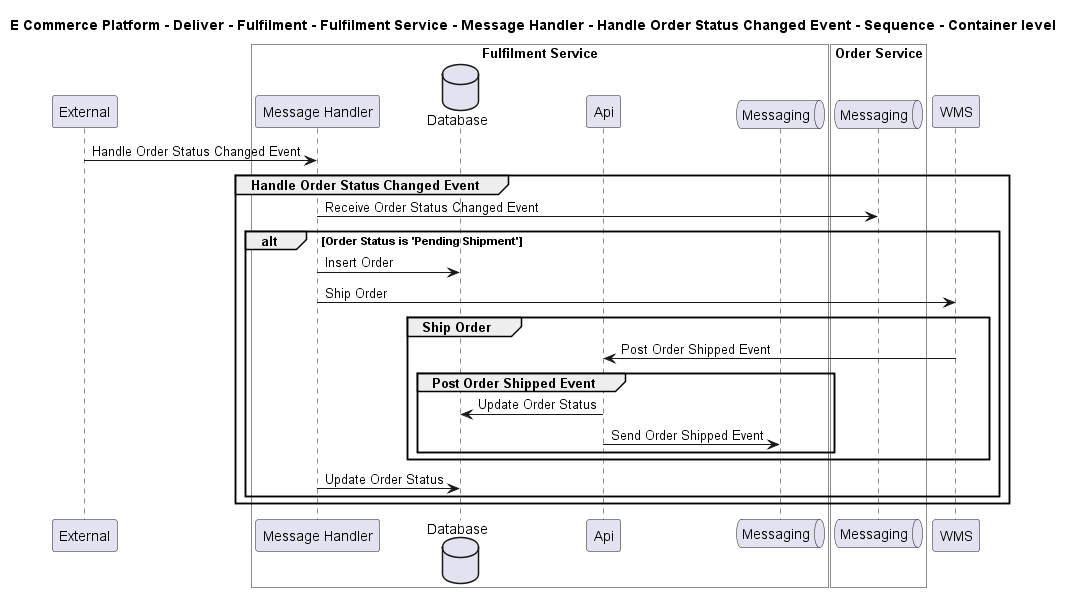

The diagram above was rendered by PlantUML. Its source (embedded in the PNG):
@startuml

title E Commerce Platform - Deliver - Fulfilment - Fulfilment Service - Message Handler - Handle Order Status Changed Event - Sequence - Container level

participant "External" as C4InterFlow.SoftwareSystems.ExternalSystem

box "Fulfilment Service" #White
    participant "Message Handler" as ECommercePlatform.Deliver.Fulfilment.SoftwareSystems.FulfilmentService.Containers.MessageHandler
    database "Database" as ECommercePlatform.Deliver.Fulfilment.SoftwareSystems.FulfilmentService.Containers.Database
    participant "Api" as ECommercePlatform.Deliver.Fulfilment.SoftwareSystems.FulfilmentService.Containers.Api
    queue "Messaging" as ECommercePlatform.Deliver.Fulfilment.SoftwareSystems.FulfilmentService.Containers.Messaging
end box


box "Order Service" #White
    queue "Messaging" as ECommercePlatform.GenerateDemand.OrderManagement.SoftwareSystems.OrderService.Containers.Messaging
end box

participant "WMS" as ECommercePlatform.Deliver.Fulfilment.SoftwareSystems.WMS

C4InterFlow.SoftwareSystems.ExternalSystem -> ECommercePlatform.Deliver.Fulfilment.SoftwareSystems.FulfilmentService.Containers.MessageHandler : Handle Order Status Changed Event
group Handle Order Status Changed Event
ECommercePlatform.Deliver.Fulfilment.SoftwareSystems.FulfilmentService.Containers.MessageHandler -> ECommercePlatform.GenerateDemand.OrderManagement.SoftwareSystems.OrderService.Containers.Messaging : Receive Order Status Changed Event
alt Order Status is 'Pending Shipment'
ECommercePlatform.Deliver.Fulfilment.SoftwareSystems.FulfilmentService.Containers.MessageHandler -> ECommercePlatform.Deliver.Fulfilment.SoftwareSystems.FulfilmentService.Containers.Database : Insert Order
ECommercePlatform.Deliver.Fulfilment.SoftwareSystems.FulfilmentService.Containers.MessageHandler -> ECommercePlatform.Deliver.Fulfilment.SoftwareSystems.WMS : Ship Order
group Ship Order
ECommercePlatform.Deliver.Fulfilment.SoftwareSystems.WMS -> ECommercePlatform.Deliver.Fulfilment.SoftwareSystems.FulfilmentService.Containers.Api : Post Order Shipped Event
group Post Order Shipped Event
ECommercePlatform.Deliver.Fulfilment.SoftwareSystems.FulfilmentService.Containers.Api -> ECommercePlatform.Deliver.Fulfilment.SoftwareSystems.FulfilmentService.Containers.Database : Update Order Status
ECommercePlatform.Deliver.Fulfilment.SoftwareSystems.FulfilmentService.Containers.Api -> ECommercePlatform.Deliver.Fulfilment.SoftwareSystems.FulfilmentService.Containers.Messaging : Send Order Shipped Event
end
end
ECommercePlatform.Deliver.Fulfilment.SoftwareSystems.FulfilmentService.Containers.MessageHandler -> ECommercePlatform.Deliver.Fulfilment.SoftwareSystems.FulfilmentService.Containers.Database : Update Order Status
end
end


@enduml